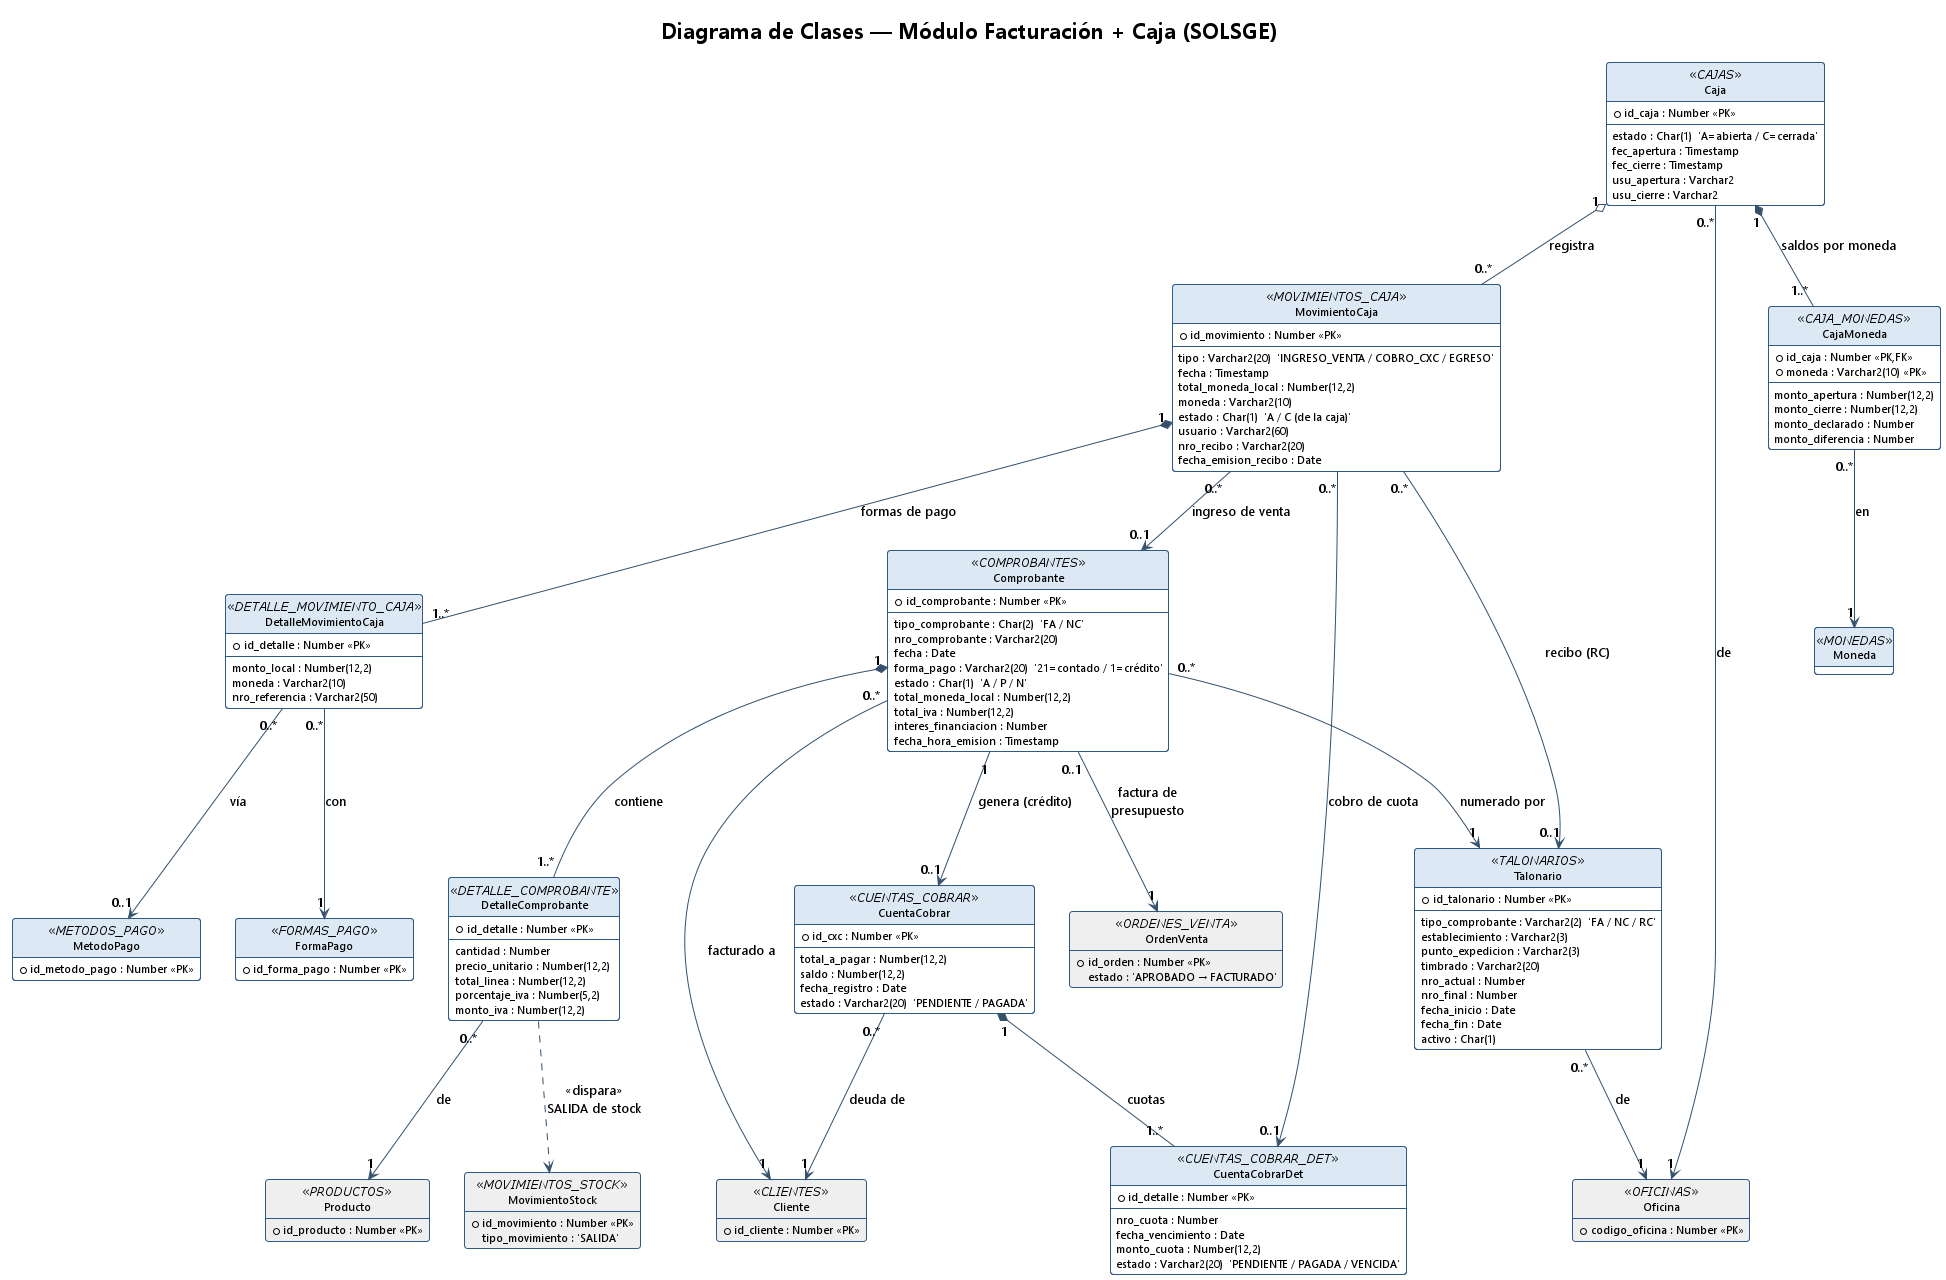

The diagram above was rendered by PlantUML. Its source (embedded in the PNG):
@startuml clases_facturacion_caja
' ============================================================================
' SolSGE - Diagrama de Clases - Modulo Facturacion + Caja
' Fuente de verdad: BD real (WKSP_WORKPLACE) - tablas, PK/FK reales.
' Tema claro para impresion.
' ============================================================================
!theme plain
skinparam backgroundColor #FFFFFF
skinparam shadowing false
skinparam roundcorner 6
skinparam classFontSize 12
skinparam classAttributeFontSize 11
skinparam DefaultFontName Segoe UI
skinparam class {
  BackgroundColor #FFFFFF
  BorderColor #2E5A88
  HeaderBackgroundColor #DCE9F5
  ArrowColor #34506B
}
hide circle
hide methods

title Diagrama de Clases — Módulo Facturación + Caja (SOLSGE)

' ----------------------------------------------------------------------------
' NUCLEO DE FACTURACION
' ----------------------------------------------------------------------------
class Comprobante <<COMPROBANTES>> {
  +id_comprobante : Number «PK»
  --
  tipo_comprobante : Char(2)  'FA / NC'
  nro_comprobante : Varchar2(20)
  fecha : Date
  forma_pago : Varchar2(20)  '21=contado / 1=crédito'
  estado : Char(1)  'A / P / N'
  total_moneda_local : Number(12,2)
  total_iva : Number(12,2)
  interes_financiacion : Number
  fecha_hora_emision : Timestamp
}

class DetalleComprobante <<DETALLE_COMPROBANTE>> {
  +id_detalle : Number «PK»
  --
  cantidad : Number
  precio_unitario : Number(12,2)
  total_linea : Number(12,2)
  porcentaje_iva : Number(5,2)
  monto_iva : Number(12,2)
}

class Talonario <<TALONARIOS>> {
  +id_talonario : Number «PK»
  --
  tipo_comprobante : Varchar2(2)  'FA / NC / RC'
  establecimiento : Varchar2(3)
  punto_expedicion : Varchar2(3)
  timbrado : Varchar2(20)
  nro_actual : Number
  nro_final : Number
  fecha_inicio : Date
  fecha_fin : Date
  activo : Char(1)
}

' ----------------------------------------------------------------------------
' CUENTAS POR COBRAR (venta a credito)
' ----------------------------------------------------------------------------
class CuentaCobrar <<CUENTAS_COBRAR>> {
  +id_cxc : Number «PK»
  --
  total_a_pagar : Number(12,2)
  saldo : Number(12,2)
  fecha_registro : Date
  estado : Varchar2(20)  'PENDIENTE / PAGADA'
}

class CuentaCobrarDet <<CUENTAS_COBRAR_DET>> {
  +id_detalle : Number «PK»
  --
  nro_cuota : Number
  fecha_vencimiento : Date
  monto_cuota : Number(12,2)
  estado : Varchar2(20)  'PENDIENTE / PAGADA / VENCIDA'
}

' ----------------------------------------------------------------------------
' CAJA
' ----------------------------------------------------------------------------
class Caja <<CAJAS>> {
  +id_caja : Number «PK»
  --
  estado : Char(1)  'A=abierta / C=cerrada'
  fec_apertura : Timestamp
  fec_cierre : Timestamp
  usu_apertura : Varchar2
  usu_cierre : Varchar2
}

class CajaMoneda <<CAJA_MONEDAS>> {
  +id_caja : Number «PK,FK»
  +moneda : Varchar2(10) «PK»
  --
  monto_apertura : Number(12,2)
  monto_cierre : Number(12,2)
  monto_declarado : Number
  monto_diferencia : Number
}

class MovimientoCaja <<MOVIMIENTOS_CAJA>> {
  +id_movimiento : Number «PK»
  --
  tipo : Varchar2(20)  'INGRESO_VENTA / COBRO_CXC / EGRESO'
  fecha : Timestamp
  total_moneda_local : Number(12,2)
  moneda : Varchar2(10)
  estado : Char(1)  'A / C (de la caja)'
  usuario : Varchar2(60)
  nro_recibo : Varchar2(20)
  fecha_emision_recibo : Date
}

class DetalleMovimientoCaja <<DETALLE_MOVIMIENTO_CAJA>> {
  +id_detalle : Number «PK»
  --
  monto_local : Number(12,2)
  moneda : Varchar2(10)
  nro_referencia : Varchar2(50)
}

' ----------------------------------------------------------------------------
' CATALOGOS
' ----------------------------------------------------------------------------
class FormaPago <<FORMAS_PAGO>> {
  +id_forma_pago : Number «PK»
  descripcion : Varchar2(50)
  requiere_referencia : Char(1)
}

class MetodoPago <<METODOS_PAGO>> {
  +id_metodo_pago : Number «PK»
  nombre : Varchar2(50)
}

class Moneda <<MONEDAS>> {
  +codigo_moneda : Varchar2(10) «PK»
  descripcion : Varchar2(50)
  es_local : Char(1)
}

' ----------------------------------------------------------------------------
' CLASES FRONTERA (otros modulos, referenciadas)
' ----------------------------------------------------------------------------
class OrdenVenta <<ORDENES_VENTA>> #EFEFEF {
  +id_orden : Number «PK»
  estado : 'APROBADO → FACTURADO'
}
class Cliente <<CLIENTES>> #EFEFEF {
  +id_cliente : Number «PK»
}
class Producto <<PRODUCTOS>> #EFEFEF {
  +id_producto : Number «PK»
}
class Oficina <<OFICINAS>> #EFEFEF {
  +codigo_oficina : Number «PK»
}
class MovimientoStock <<MOVIMIENTOS_STOCK>> #EFEFEF {
  +id_movimiento : Number «PK»
  tipo_movimiento : 'SALIDA'
}

' ============================================================================
' RELACIONES
' ============================================================================
' Composicion: el detalle no existe sin su cabecera
Comprobante "1" *-- "1..*" DetalleComprobante : contiene
CuentaCobrar "1" *-- "1..*" CuentaCobrarDet : cuotas
Caja "1" *-- "1..*" CajaMoneda : saldos por moneda
MovimientoCaja "1" *-- "1..*" DetalleMovimientoCaja : formas de pago

' Agregacion: los movimientos pertenecen a la caja pero tienen vida propia
Caja "1" o-- "0..*" MovimientoCaja : registra

' Asociaciones tipadas (FK reales)
Comprobante "0..*" --> "1" Talonario : numerado por
Comprobante "0..*" --> "1" Cliente : facturado a
Comprobante "0..1" --> "1" OrdenVenta : factura de\npresupuesto
Comprobante "1" --> "0..1" CuentaCobrar : genera (crédito)
CuentaCobrar "0..*" --> "1" Cliente : deuda de
DetalleComprobante "0..*" --> "1" Producto : de

MovimientoCaja "0..*" --> "0..1" Comprobante : ingreso de venta
MovimientoCaja "0..*" --> "0..1" CuentaCobrarDet : cobro de cuota
MovimientoCaja "0..*" --> "0..1" Talonario : recibo (RC)
DetalleMovimientoCaja "0..*" --> "1" FormaPago : con
DetalleMovimientoCaja "0..*" --> "0..1" MetodoPago : vía
CajaMoneda "0..*" --> "1" Moneda : en

Talonario "0..*" --> "1" Oficina : de
Caja "0..*" --> "1" Oficina : de

' Dependencia: facturar dispara la salida de stock (trigger)
DetalleComprobante ..> MovimientoStock : «dispara»\nSALIDA de stock

@enduml